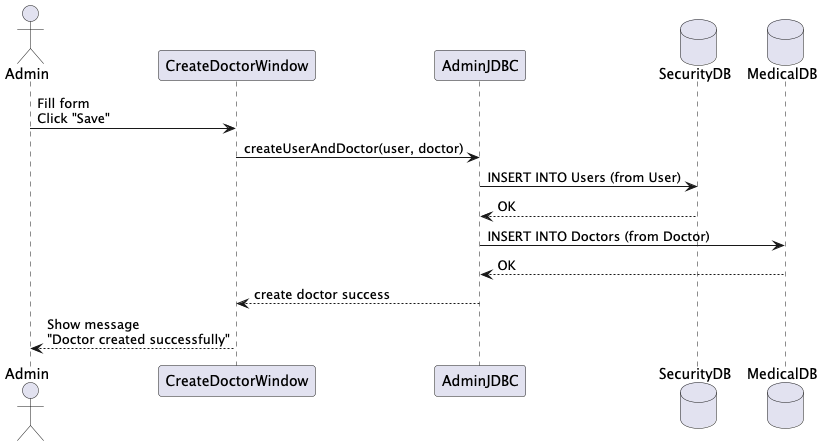

The diagram above was rendered by PlantUML. Its source (embedded in the PNG):
@startuml
actor Admin

participant CreateDoctorWindow
participant AdminJDBC
database SecurityDB
database MedicalDB

Admin -> CreateDoctorWindow: Fill form\nClick "Save"

CreateDoctorWindow -> AdminJDBC: createUserAndDoctor(user, doctor)

AdminJDBC -> SecurityDB: INSERT INTO Users (from User)
SecurityDB --> AdminJDBC: OK

AdminJDBC -> MedicalDB: INSERT INTO Doctors (from Doctor)
MedicalDB --> AdminJDBC: OK

AdminJDBC --> CreateDoctorWindow: create doctor success

CreateDoctorWindow --> Admin: Show message\n"Doctor created successfully"
@enduml